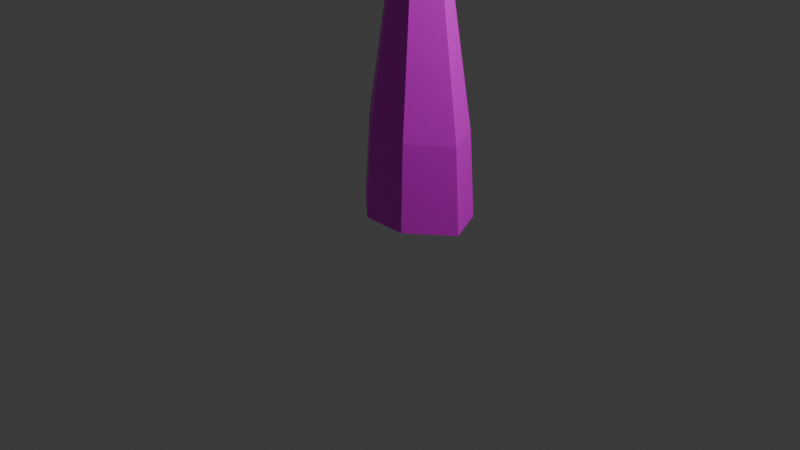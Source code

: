 # Source: tequila.blend  (saved by Blender 4.4.32; exported with 4.5.12 LTS)
import bpy
from mathutils import Matrix  # noqa: F401  (used for matrix-valued properties, if any)

bpy.ops.wm.read_factory_settings(use_empty=True)
scene = bpy.context.scene
scene.name = 'Scene'

# ---- collections
col_collection = bpy.data.collections.new('Collection'); scene.collection.children.link(col_collection)

# ---- images (referenced by path relative to the original .blend; pixels are not part of the script)
import os
ASSET_DIR = os.environ.get("B2B_ASSET_DIR", "")  # directory of the original .blend (textures are referenced by path, not embedded)
HERE = os.path.dirname(os.path.abspath(__file__))  # packed textures are extracted next to this script under _unpacked/

def load_image(name, relpath, width, height, colorspace="sRGB"):
    """Load a texture the original file referenced (path relative to the .blend, or extracted next to this script)."""
    p = next((c for c in (os.path.join(HERE, relpath), os.path.join(ASSET_DIR, relpath)) if relpath and os.path.exists(c)), "")
    if p:
        img = bpy.data.images.load(p, check_existing=True)
        img.name = name
    else:  # same state as the original file: an image datablock whose file is absent (Cycles renders it pink)
        img = bpy.data.images.new(name, width, height)
        img.source = "FILE"
        img.filepath = "//" + (relpath or name)
    img.colorspace_settings.name = colorspace
    return img
img_cylinder_base_color = load_image('Cylinder Base Color', 'Tequila.png', 1024, 1024, 'sRGB')

# ---- materials (node trees are filled in below, after node groups)
mat_material_001 = bpy.data.materials.new('Material.001')

# ---- material node trees
mat_material_001.use_nodes = True; mat_material_001.node_tree.nodes.clear()
_N = mat_material_001.node_tree.nodes; _L = mat_material_001.node_tree.links
n0 = _N.new('ShaderNodeBsdfPrincipled'); n0.name = 'Principled BSDF'; n0.location = (10, 300)
n1 = _N.new('ShaderNodeOutputMaterial'); n1.name = 'Material Output'; n1.location = (300, 300)
n2 = _N.new('ShaderNodeTexImage'); n2.name = 'Image Texture'; n2.location = (-280, 280)
n2.image = img_cylinder_base_color
_L.new(n0.outputs[0], n1.inputs[0])
_L.new(n2.outputs[0], n0.inputs[0])
n1.is_active_output = True

# ---- world
world_world = bpy.data.worlds.new('World'); scene.world = world_world
world_world.use_nodes = True; world_world.node_tree.nodes.clear()
_N = world_world.node_tree.nodes; _L = world_world.node_tree.links
n0 = _N.new('ShaderNodeOutputWorld'); n0.name = 'World Output'; n0.location = (300, 300)
n1 = _N.new('ShaderNodeBackground'); n1.name = 'Background'; n1.location = (10, 300)
n1.inputs[0].default_value = (0.05088, 0.05088, 0.05088, 1.0)
_L.new(n1.outputs[0], n0.inputs[0])
n0.is_active_output = True
world_world.color = (0.05088, 0.05088, 0.05088)
world_world.sun_shadow_jitter_overblur = 0.0

# ---- cameras
cam_camera = bpy.data.cameras.new('Camera')
cam_camera.clip_end = 100.0
cam_camera.ortho_scale = 7.314

# ---- lights
light_light = bpy.data.lights.new('Light', 'POINT')
light_light.energy = 1000.0
light_light.shadow_soft_size = 0.1

# ---- meshes
me_cylinder = bpy.data.meshes.new('Cylinder')
me_cylinder.from_pydata([(-2.251e-09, 0.7636, 0.0004318), (1.096e-09, 0.7173, 0.9234), (0.4728, 0.5915, 0.0004318), (0.4293, 0.5611, 0.9234), (0.6808, 0.1543, 0.0004318), (0.618, 0.1642, 0.9234), (0.2516, -0.2118, 0.0004318), (0.2284, -0.1682, 0.9234), (-0.2516, -0.2118, 0.0004318), (-0.2284, -0.1682, 0.9234), (-0.6808, 0.1543, 0.0004318), (-0.618, 0.1642, 0.9234), (-0.4728, 0.5915, 0.0004318), (-0.4293, 0.5611, 0.9234), (-5.916e-08, 0.4116, 3.379), (0.1413, 0.3602, 3.379), (0.2034, 0.2296, 3.379), (0.07518, 0.1202, 3.379), (-0.07518, 0.1202, 3.379), (-0.2034, 0.2296, 3.379), (-0.1413, 0.3602, 3.379), (-5.916e-08, 0.4116, 3.752), (0.1413, 0.3602, 3.752), (0.2034, 0.2296, 3.752), (0.07518, 0.1202, 3.752), (-0.07518, 0.1202, 3.752), (-0.2034, 0.2296, 3.752), (-0.1413, 0.3602, 3.752), (-5.916e-08, 0.4116, 3.752), (0.1413, 0.3602, 3.752), (0.2034, 0.2296, 3.752), (0.07518, 0.1202, 3.752), (-0.07518, 0.1202, 3.752), (-0.2034, 0.2296, 3.752), (-0.1413, 0.3602, 3.752), (-5.988e-08, 0.4765, 3.752), (0.2024, 0.4028, 3.752), (0.2913, 0.2157, 3.752), (0.1077, 0.05903, 3.752), (-0.1077, 0.05903, 3.752), (-0.2913, 0.2157, 3.752), (-0.2024, 0.4028, 3.752), (-5.988e-08, 0.4765, 3.847), (0.2024, 0.4028, 3.847), (0.2913, 0.2157, 3.847), (0.1077, 0.05903, 3.847), (-0.1077, 0.05903, 3.847), (-0.2913, 0.2157, 3.847), (-0.2024, 0.4028, 3.847), (-0.006061, 0.2599, 3.626), (0.06531, 0.04025, 3.881), (-0.1929, 0.1241, 3.881), (-0.1929, 0.3956, 3.881), (0.06531, 0.4795, 3.881), (0.2249, 0.2599, 3.881), (-0.006061, 0.2599, 4.024)], [], [(0, 1, 3, 2), (2, 3, 5, 4), (4, 5, 7, 6), (6, 7, 9, 8), (8, 9, 11, 10), (7, 5, 16, 17), (10, 11, 13, 12), (12, 13, 1, 0), (0, 2, 4, 6, 8, 10, 12), (18, 17, 24, 25), (11, 9, 18, 19), (13, 11, 19, 20), (1, 13, 20, 14), (5, 3, 15, 16), (3, 1, 14, 15), (9, 7, 17, 18), (27, 26, 33, 34), (15, 14, 21, 22), (17, 16, 23, 24), (19, 18, 25, 26), (16, 15, 22, 23), (20, 19, 26, 27), (14, 20, 27, 21), (31, 30, 37, 38), (21, 27, 34, 28), (25, 24, 31, 32), (22, 21, 28, 29), (24, 23, 30, 31), (26, 25, 32, 33), (23, 22, 29, 30), (35, 41, 48, 42), (33, 32, 39, 40), (30, 29, 36, 37), (34, 33, 40, 41), (28, 34, 41, 35), (32, 31, 38, 39), (29, 28, 35, 36), (43, 42, 48, 47, 46, 45, 44), (39, 38, 45, 46), (36, 35, 42, 43), (38, 37, 44, 45), (40, 39, 46, 47), (37, 36, 43, 44), (41, 40, 47, 48), (49, 54, 50), (49, 50, 51), (49, 51, 52), (49, 52, 53), (49, 53, 54), (50, 54, 55), (51, 50, 55), (52, 51, 55), (53, 52, 55), (54, 53, 55)])
_uv = me_cylinder.uv_layers.new(name='UVMap')
_uv.uv.foreach_set('vector', [0.1968, 0.8737, 0.1931, 0.6594, 0.2743, 0.6566, 0.2862, 0.8707, 0.6368, 0.8739, 0.6388, 0.6594, 0.7408, 0.6594, 0.7491, 0.8739, 0.5059, 0.8733, 0.5155, 0.6589, 0.6343, 0.6589, 0.6368, 0.8733, 0.2862, 0.8721, 0.2935, 0.6578, 0.3742, 0.6597, 0.3751, 0.8741, 0.3751, 0.8741, 0.3742, 0.6597, 0.493, 0.6578, 0.5059, 0.8721, 0.6343, 0.6589, 0.5155, 0.6589, 0.5788, 0.08648, 0.6179, 0.08648, 6.959e-09, 0.8705, 0.01447, 0.6564, 0.08712, 0.6594, 0.08002, 0.8737, 0.08002, 0.8737, 0.08712, 0.6594, 0.1931, 0.6594, 0.1968, 0.8737, 0.7899, 0.2119, 0.7491, 0.1025, 0.795, 3.004e-08, 0.9242, 0.02063, 1.0, 0.1094, 1.0, 0.2403, 0.8915, 0.2695, 0.3816, 0.08708, 0.3551, 0.08647, 0.3537, 1.816e-08, 0.3803, 0.000611, 0.493, 0.6578, 0.3742, 0.6597, 0.3816, 0.08708, 0.4207, 0.08647, 0.08712, 0.6594, 0.01447, 0.6564, 0.11, 0.0865, 0.134, 0.08746, 0.1931, 0.6594, 0.08712, 0.6594, 0.134, 0.08746, 0.1688, 0.08746, 0.7408, 0.6594, 0.6388, 0.6594, 0.6522, 0.08646, 0.6858, 0.08646, 0.2743, 0.6566, 0.1931, 0.6594, 0.1688, 0.08746, 0.1956, 0.08654, 0.3742, 0.6597, 0.2935, 0.6578, 0.3551, 0.08647, 0.3816, 0.08708, 0.7491, 0.3848, 0.7491, 0.3848, 0.7491, 0.3848, 0.7491, 0.3848, 0.1956, 0.08654, 0.1688, 0.08746, 0.1688, 0.0009626, 0.1956, 4.623e-05, 0.6179, 0.08648, 0.5788, 0.08648, 0.5788, 0.0, 0.6179, 0.0, 0.4207, 0.08647, 0.3816, 0.08708, 0.3803, 0.000611, 0.4194, 1.204e-08, 0.6858, 0.08646, 0.6522, 0.08646, 0.6522, 0.0, 0.6858, 0.0, 0.134, 0.08746, 0.11, 0.0865, 0.11, -9.62e-09, 0.134, 0.0009626, 0.1688, 0.08746, 0.134, 0.08746, 0.134, 0.0009626, 0.1688, 0.0009626, 0.7648, 0.3198, 0.7648, 0.3589, 0.7491, 0.3723, 0.7491, 0.3163, 0.7491, 0.3848, 0.7491, 0.3848, 0.7491, 0.3848, 0.7491, 0.3848, 0.7491, 0.3848, 0.7491, 0.3848, 0.7491, 0.3848, 0.7491, 0.3848, 0.7491, 0.3848, 0.7491, 0.3848, 0.7491, 0.3848, 0.7491, 0.3848, 0.7491, 0.3848, 0.7491, 0.3848, 0.7491, 0.3848, 0.7491, 0.3848, 0.7491, 0.3848, 0.7491, 0.3848, 0.7491, 0.3848, 0.7491, 0.3848, 0.7491, 0.3848, 0.7491, 0.3848, 0.7491, 0.3848, 0.7491, 0.3848, 0.806, 0.6903, 0.806, 0.6403, 0.828, 0.6403, 0.828, 0.6903, 0.8261, 0.2871, 0.7874, 0.2932, 0.7815, 0.2783, 0.8369, 0.2695, 0.7648, 0.3589, 0.7972, 0.3676, 0.7955, 0.3848, 0.7491, 0.3723, 0.8398, 0.3177, 0.8261, 0.2871, 0.8369, 0.2695, 0.8565, 0.3133, 0.8276, 0.3504, 0.8398, 0.3177, 0.8565, 0.3133, 0.839, 0.3601, 0.7874, 0.2932, 0.7648, 0.3198, 0.7491, 0.3163, 0.7815, 0.2783, 0.7972, 0.3676, 0.8276, 0.3504, 0.839, 0.3601, 0.7955, 0.3848, 0.8101, 0.5001, 0.7666, 0.4755, 0.7491, 0.4287, 0.7688, 0.3848, 0.8241, 0.3936, 0.8565, 0.4316, 0.8565, 0.4876, 0.8293, 0.6444, 0.8302, 0.6064, 0.8522, 0.6061, 0.8513, 0.6441, 0.8073, 0.7285, 0.806, 0.6903, 0.828, 0.6903, 0.8293, 0.7285, 0.8207, 0.8022, 0.8207, 0.8582, 0.7987, 0.8582, 0.7987, 0.8022, 0.8302, 0.7004, 0.8293, 0.6444, 0.8513, 0.6441, 0.8522, 0.7001, 0.8426, 0.8022, 0.8426, 0.8503, 0.8207, 0.8503, 0.8207, 0.8022, 0.806, 0.6403, 0.8073, 0.6061, 0.8293, 0.6061, 0.828, 0.6403, 0.7491, 0.799, 0.7491, 0.7285, 0.7987, 0.7645, 0.7987, 0.8022, 0.7987, 0.7285, 0.8437, 0.7655, 0.7491, 0.8305, 0.7925, 0.799, 0.7925, 0.862, 0.7491, 0.6666, 0.7491, 0.602, 0.8049, 0.6311, 0.7491, 0.7061, 0.806, 0.6666, 0.806, 0.7285, 0.8461, 0.5196, 0.8461, 0.5825, 0.8027, 0.5511, 0.7861, 0.5001, 0.8461, 0.5196, 0.8027, 0.5511, 0.7491, 0.5511, 0.7861, 0.5001, 0.8027, 0.5511, 0.7861, 0.602, 0.7491, 0.5511, 0.8027, 0.5511, 0.8461, 0.5825, 0.7861, 0.602, 0.8027, 0.5511])
me_cylinder.materials.append(mat_material_001)
me_cylinder.update()

# ---- objects
ob_light = bpy.data.objects.new('Light', light_light)
ob_camera = bpy.data.objects.new('Camera', cam_camera)
ob_cylinder = bpy.data.objects.new('Cylinder', me_cylinder)

# ---- transforms, parenting, visibility, modifiers, constraints
ob_light.location = (4.076, 1.005, 5.904)
ob_light.rotation_euler = (0.6503, 0.05522, 1.866)
ob_light.lock_rotations_4d = False
ob_light.empty_display_type = 'ARROWS'
ob_light.color = (0.0, 0.0, 0.0, 0.0)
ob_light.lineart.crease_threshold = 0.0
ob_camera.location = (7.359, -6.926, 4.958)
ob_camera.rotation_euler = (1.109, 0.0, 0.8149)
ob_camera.lock_rotations_4d = False
ob_camera.empty_display_type = 'ARROWS'
ob_camera.color = (0.0, 0.0, 0.0, 0.0)
ob_camera.display_type = 'WIRE'
ob_camera.lineart.crease_threshold = 0.0
ob_cylinder.location = (0.0, 0.0, 0.0)

# ---- collection membership
col_collection.objects.link(ob_light)
col_collection.objects.link(ob_camera)
col_collection.objects.link(ob_cylinder)

# ---- scene / render settings (as saved in the file)
scene.camera = ob_camera
scene.frame_start = 1; scene.frame_end = 250; scene.frame_set(1)
scene.render.engine = 'BLENDER_EEVEE_NEXT'
bpy.context.view_layer.update()
